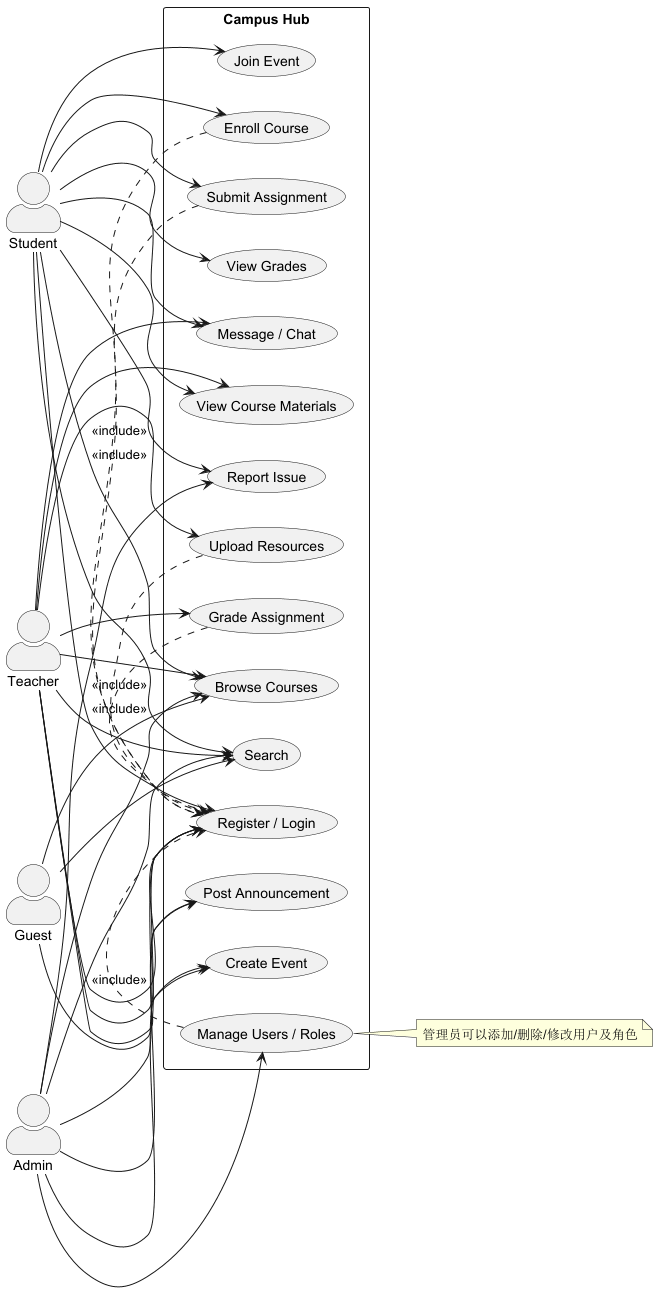

The diagram above was rendered by PlantUML. Its source (embedded in the PNG):
@startuml campus-hub-use-case
left to right direction
skinparam actorStyle awesome

actor "Student" as Student
actor "Teacher" as Teacher
actor "Admin" as Admin
actor "Guest" as Guest

rectangle "Campus Hub" {
  usecase "Register / Login" as UC_Auth
  usecase "Browse Courses" as UC_Browse
  usecase "Enroll Course" as UC_Enroll
  usecase "View Course Materials" as UC_ViewMaterials
  usecase "Upload Resources" as UC_Upload
  usecase "Submit Assignment" as UC_Submit
  usecase "Grade Assignment" as UC_Grade
  usecase "View Grades" as UC_ViewGrades
  usecase "Post Announcement" as UC_Announce
  usecase "Create Event" as UC_CreateEvent
  usecase "Join Event" as UC_JoinEvent
  usecase "Message / Chat" as UC_Message
  usecase "Search" as UC_Search
  usecase "Report Issue" as UC_Report
  usecase "Manage Users / Roles" as UC_ManageUsers
}

Guest --> UC_Browse
Guest --> UC_Search
Guest --> UC_Auth

Student --> UC_Auth
Student --> UC_Browse
Student --> UC_Enroll
Student --> UC_ViewMaterials
Student --> UC_Submit
Student --> UC_ViewGrades
Student --> UC_JoinEvent
Student --> UC_Message
Student --> UC_Search
Student --> UC_Report

Teacher --> UC_Auth
Teacher --> UC_Browse
Teacher --> UC_ViewMaterials
Teacher --> UC_Upload
Teacher --> UC_Grade
Teacher --> UC_Announce
Teacher --> UC_CreateEvent
Teacher --> UC_Message
Teacher --> UC_Search

Admin --> UC_Auth
Admin --> UC_ManageUsers
Admin --> UC_Announce
Admin --> UC_CreateEvent
Admin --> UC_Browse
Admin --> UC_Search
Admin --> UC_Report

UC_Enroll .> UC_Auth : <<include>>
UC_Submit .> UC_Auth : <<include>>
UC_Upload .> UC_Auth : <<include>>
UC_ManageUsers .> UC_Auth : <<include>>
UC_Grade .> UC_Auth : <<include>>

note right of UC_ManageUsers
  管理员可以添加/删除/修改用户及角色
end note

@enduml